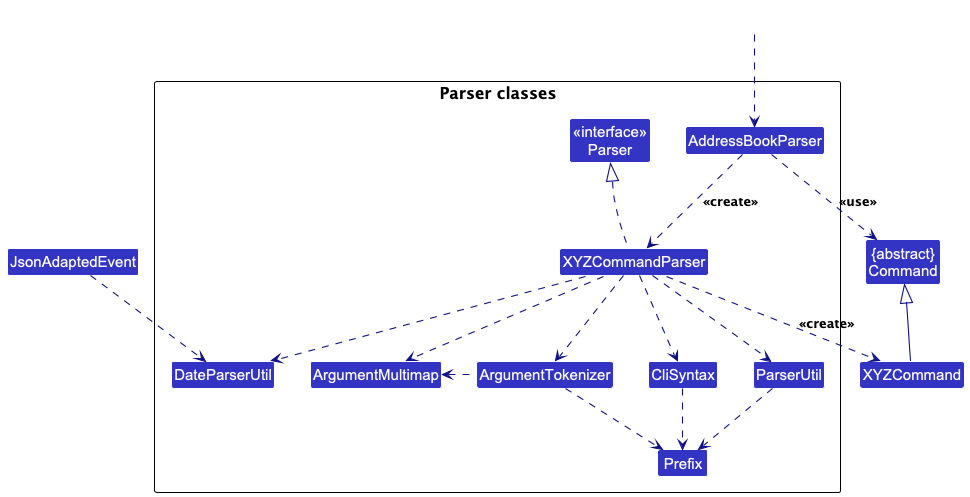

The diagram above was rendered by PlantUML. Its source (embedded in the PNG):
@startuml
!include style.puml
skinparam arrowThickness 1.1
skinparam arrowColor LOGIC_COLOR_T4
skinparam classBackgroundColor LOGIC_COLOR

' JsonAdaptedEvent needs to parse dates
' This increases coupling but backwards compatibility is more important
' This ensures users do not lose data
Class JsonAdaptedEvent

Class "{abstract}\nCommand" as Command
Class XYZCommand

package "Parser classes"{
Class "<<interface>>\nParser" as Parser
Class AddressBookParser
Class XYZCommandParser
Class CliSyntax
class DateParserUtil
Class ParserUtil
Class ArgumentMultimap
Class ArgumentTokenizer
Class Prefix
}

Class HiddenOutside #FFFFFF
HiddenOutside ..> AddressBookParser

AddressBookParser .down.> XYZCommandParser: <<create>>

XYZCommandParser ..> XYZCommand : <<create>>
AddressBookParser ..> Command : <<use>>
XYZCommandParser .up.|> Parser
XYZCommandParser ..> ArgumentMultimap
XYZCommandParser ..> ArgumentTokenizer
ArgumentTokenizer .left.> ArgumentMultimap
XYZCommandParser ..> CliSyntax
CliSyntax ..> Prefix
JsonAdaptedEvent ..> DateParserUtil
XYZCommandParser ..> DateParserUtil
XYZCommandParser ..> ParserUtil
ParserUtil .down.> Prefix
ArgumentTokenizer .down.> Prefix
XYZCommand -up-|> Command
@enduml